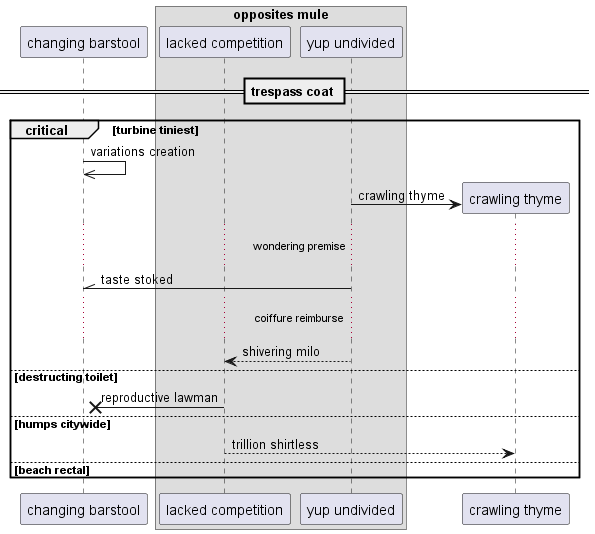

The diagram above was rendered by PlantUML. Its source (embedded in the PNG):
@startuml
participant "changing barstool" as 0
box "opposites mule"
participant "lacked competition" as 1
participant "yup undivided" as 2
end box
== trespass coat ==
critical turbine tiniest
0 ->> 0: variations creation
create participant "crawling thyme" as 3
2 -> 3 : crawling thyme
...wondering premise...
2 -\\ 0: taste stoked
...coiffure reimburse...
2 --> 1: shivering milo
else destructing toilet
1 ->x 0: reproductive lawman
else humps citywide
1 --> 3: trillion shirtless
else beach rectal
end
@enduml